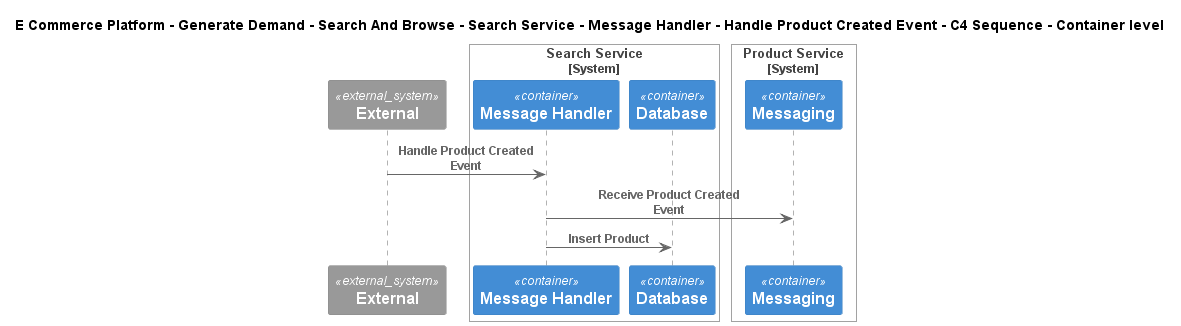

The diagram above was rendered by PlantUML. Its source (embedded in the PNG):
@startuml
!include ..\..\..\..\..\..\..\..\..\.c4s\C4_Sequence.puml
SHOW_FOOT_BOXES()

title E Commerce Platform - Generate Demand - Search And Browse - Search Service - Message Handler - Handle Product Created Event - C4 Sequence - Container level

System_Ext(C4InterFlow.SoftwareSystems.ExternalSystem, "External", "")

System_Boundary(ECommercePlatform.GenerateDemand.SearchAndBrowse.SoftwareSystems.SearchService, "Search Service")
    Container(ECommercePlatform.GenerateDemand.SearchAndBrowse.SoftwareSystems.SearchService.Containers.MessageHandler, "Message Handler", "", "")
    ContainerDb(ECommercePlatform.GenerateDemand.SearchAndBrowse.SoftwareSystems.SearchService.Containers.Database, "Database", "", "")
Boundary_End()

System_Boundary(ECommercePlatform.CreateProduct.ProductInformationManagement.SoftwareSystems.ProductService, "Product Service")
    ContainerQueue(ECommercePlatform.CreateProduct.ProductInformationManagement.SoftwareSystems.ProductService.Containers.Messaging, "Messaging", "", "")
Boundary_End()

Rel(C4InterFlow.SoftwareSystems.ExternalSystem, ECommercePlatform.GenerateDemand.SearchAndBrowse.SoftwareSystems.SearchService.Containers.MessageHandler, "Handle Product Created Event")
Rel(ECommercePlatform.GenerateDemand.SearchAndBrowse.SoftwareSystems.SearchService.Containers.MessageHandler, ECommercePlatform.CreateProduct.ProductInformationManagement.SoftwareSystems.ProductService.Containers.Messaging, "Receive Product Created Event")
Rel(ECommercePlatform.GenerateDemand.SearchAndBrowse.SoftwareSystems.SearchService.Containers.MessageHandler, ECommercePlatform.GenerateDemand.SearchAndBrowse.SoftwareSystems.SearchService.Containers.Database, "Insert Product")


@enduml